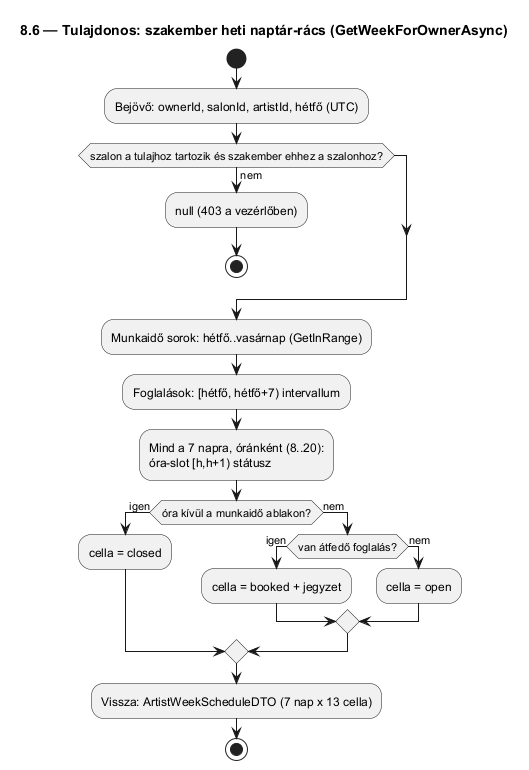

The diagram above was rendered by PlantUML. Its source (embedded in the PNG):
@startuml 8_6_heti_naptar_tulaj
title 8.6 — Tulajdonos: szakember heti naptár-rács (GetWeekForOwnerAsync)

start
:Bejövő: ownerId, salonId, artistId, hétfő (UTC);
if (szalon a tulajhoz tartozik és szakember ehhez a szalonhoz?) then (nem)
  :null (403 a vezérlőben);
  stop
endif
:Munkaidő sorok: hétfő..vasárnap (GetInRange);
:Foglalások: [hétfő, hétfő+7) intervallum;
:Mind a 7 napra, óránként (8..20):\nóra-slot [h,h+1) státusz;
if (óra kívül a munkaidő ablakon?) then (igen)
  :cella = closed;
else (nem)
  if (van átfedő foglalás?) then (igen)
    :cella = booked + jegyzet;
  else (nem)
    :cella = open;
  endif
endif
:Vissza: ArtistWeekScheduleDTO (7 nap x 13 cella);
stop
@enduml